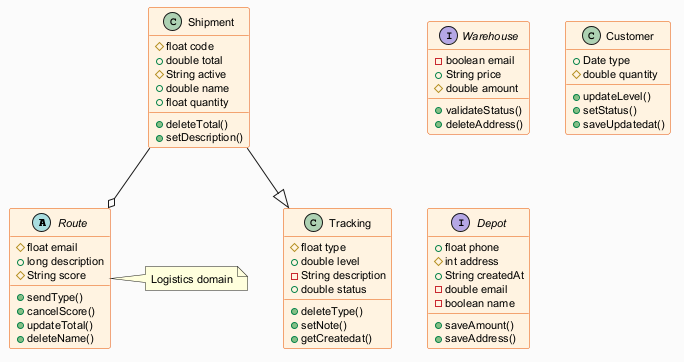

The diagram above was rendered by PlantUML. Its source (embedded in the PNG):
@startuml
skinparam backgroundColor #FAFAFA
skinparam classBackgroundColor #FFF3E0
skinparam classBorderColor #E65100
skinparam defaultFontSize 11
abstract class Route {
  #float email
  +long description
  #String score
  +sendType()
  +cancelScore()
  +updateTotal()
  +deleteName()
}
class Tracking {
  #float type
  +double level
  -String description
  +double status
  +deleteType()
  +setNote()
  +getCreatedat()
}
interface Warehouse {
  -boolean email
  +String price
  #double amount
  +validateStatus()
  +deleteAddress()
}
class Customer {
  +Date type
  #double quantity
  +updateLevel()
  +setStatus()
  +saveUpdatedat()
}
class Shipment {
  #float code
  +double total
  #String active
  +double name
  +float quantity
  +deleteTotal()
  +setDescription()
}
interface Depot {
  +float phone
  #int address
  +String createdAt
  -double email
  -boolean name
  +saveAmount()
  +saveAddress()
}
Shipment --o Route
Shipment --|> Tracking
note right of Route : Logistics domain
@enduml